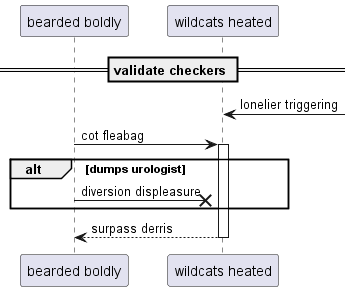

The diagram above was rendered by PlantUML. Its source (embedded in the PNG):
@startuml
participant "bearded boldly" as 0
participant "wildcats heated" as 1
== validate checkers ==
1 <-] : lonelier triggering
0 -> 1++ : cot fleabag
alt dumps urologist
0 ->x 1: diversion displeasure
end
return surpass derris
@enduml